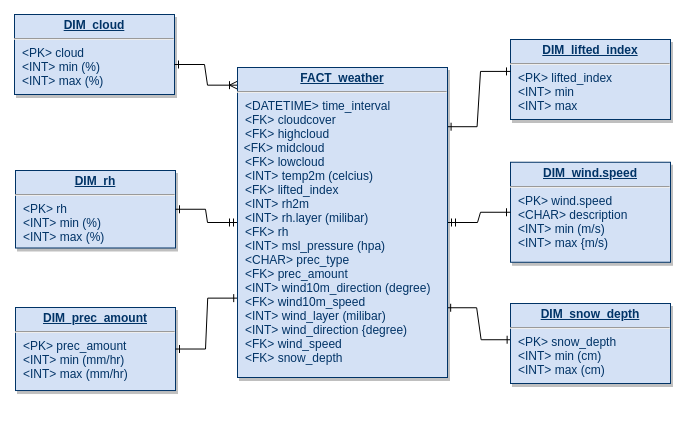

The diagram above was exported from draw.io. Its source (the exported page's mxGraphModel, read from the mxfile embedded in the PNG):
<mxGraphModel dx="760" dy="534" grid="1" gridSize="10" guides="1" tooltips="1" connect="1" arrows="1" fold="1" page="1" pageScale="1" pageWidth="826" pageHeight="1169" background="#ffffff" math="0" shadow="0">
  <root>
    <mxCell id="0" />
    <mxCell id="1" parent="0" />
    <mxCell id="19" value="&lt;p style=&quot;margin: 0px ; margin-top: 4px ; text-align: center ; text-decoration: underline&quot;&gt;&lt;b&gt;DIM_cloud&lt;/b&gt;&lt;/p&gt;&lt;hr&gt;&lt;p style=&quot;margin: 0px ; margin-left: 8px&quot;&gt;&amp;lt;PK&amp;gt; cloud&lt;/p&gt;&lt;p style=&quot;margin: 0px ; margin-left: 8px&quot;&gt;&amp;lt;INT&amp;gt; min (%)&lt;/p&gt;&lt;p style=&quot;margin: 0px ; margin-left: 8px&quot;&gt;&amp;lt;INT&amp;gt; max (%)&lt;/p&gt;" style="verticalAlign=top;align=left;overflow=fill;fontSize=12;fontFamily=Helvetica;html=1;strokeColor=#003366;shadow=1;fillColor=#D4E1F5;fontColor=#003366" parent="1" vertex="1">
      <mxGeometry x="359" y="167" width="160" height="80" as="geometry" />
    </mxCell>
    <mxCell id="20" value="&lt;p style=&quot;margin: 0px ; margin-top: 4px ; text-align: center ; text-decoration: underline&quot;&gt;&lt;b&gt;DIM_rh&lt;/b&gt;&lt;/p&gt;&lt;hr&gt;&lt;p style=&quot;margin: 0px ; margin-left: 8px&quot;&gt;&amp;lt;PK&amp;gt; rh&lt;/p&gt;&lt;p style=&quot;margin: 0px ; margin-left: 8px&quot;&gt;&amp;lt;INT&amp;gt; min (%)&lt;/p&gt;&lt;p style=&quot;margin: 0px ; margin-left: 8px&quot;&gt;&amp;lt;INT&amp;gt; max (%)&lt;/p&gt;" style="verticalAlign=top;align=left;overflow=fill;fontSize=12;fontFamily=Helvetica;html=1;strokeColor=#003366;shadow=1;fillColor=#D4E1F5;fontColor=#003366" parent="1" vertex="1">
      <mxGeometry x="360" y="323" width="160" height="77.5" as="geometry" />
    </mxCell>
    <mxCell id="22" value="&lt;p style=&quot;margin: 0px ; margin-top: 4px ; text-align: center ; text-decoration: underline&quot;&gt;&lt;b&gt;DIM_wind.speed&lt;/b&gt;&lt;/p&gt;&lt;hr&gt;&lt;p style=&quot;margin: 0px ; margin-left: 8px&quot;&gt;&amp;lt;PK&amp;gt; wind.speed&lt;/p&gt;&lt;p style=&quot;margin: 0px ; margin-left: 8px&quot;&gt;&amp;lt;CHAR&amp;gt; description&lt;/p&gt;&lt;p style=&quot;margin: 0px ; margin-left: 8px&quot;&gt;&amp;lt;INT&amp;gt; min (m/s)&lt;/p&gt;&lt;p style=&quot;margin: 0px ; margin-left: 8px&quot;&gt;&amp;lt;INT&amp;gt; max {m/s)&lt;/p&gt;" style="verticalAlign=top;align=left;overflow=fill;fontSize=12;fontFamily=Helvetica;html=1;strokeColor=#003366;shadow=1;fillColor=#D4E1F5;fontColor=#003366" parent="1" vertex="1">
      <mxGeometry x="855" y="314.75" width="160" height="100" as="geometry" />
    </mxCell>
    <mxCell id="23" value="&lt;p style=&quot;margin: 0px ; margin-top: 4px ; text-align: center ; text-decoration: underline&quot;&gt;&lt;b&gt;DIM_lifted_index&lt;/b&gt;&lt;/p&gt;&lt;hr&gt;&lt;p style=&quot;margin: 0px ; margin-left: 8px&quot;&gt;&amp;lt;PK&amp;gt; lifted_index&lt;/p&gt;&lt;p style=&quot;margin: 0px ; margin-left: 8px&quot;&gt;&amp;lt;INT&amp;gt; min&lt;/p&gt;&lt;p style=&quot;margin: 0px ; margin-left: 8px&quot;&gt;&amp;lt;INT&amp;gt; max&lt;/p&gt;" style="verticalAlign=top;align=left;overflow=fill;fontSize=12;fontFamily=Helvetica;html=1;strokeColor=#003366;shadow=1;fillColor=#D4E1F5;fontColor=#003366" parent="1" vertex="1">
      <mxGeometry x="855" y="192" width="160" height="80" as="geometry" />
    </mxCell>
    <mxCell id="24" value="&lt;p style=&quot;margin: 0px ; margin-top: 4px ; text-align: center ; text-decoration: underline&quot;&gt;&lt;b&gt;DIM_prec_amount&lt;/b&gt;&lt;/p&gt;&lt;hr&gt;&lt;p style=&quot;margin: 0px ; margin-left: 8px&quot;&gt;&amp;lt;PK&amp;gt; prec_amount&lt;/p&gt;&lt;p style=&quot;margin: 0px ; margin-left: 8px&quot;&gt;&amp;lt;INT&amp;gt; min (mm/hr)&lt;/p&gt;&lt;p style=&quot;margin: 0px ; margin-left: 8px&quot;&gt;&amp;lt;INT&amp;gt; max (mm/hr)&lt;/p&gt;" style="verticalAlign=top;align=left;overflow=fill;fontSize=12;fontFamily=Helvetica;html=1;strokeColor=#003366;shadow=1;fillColor=#D4E1F5;fontColor=#003366" parent="1" vertex="1">
      <mxGeometry x="360" y="460" width="160" height="83.04" as="geometry" />
    </mxCell>
    <mxCell id="pkAIenvd1aKAM53dmFbe-131" style="edgeStyle=entityRelationEdgeStyle;rounded=0;orthogonalLoop=1;jettySize=auto;html=1;entryX=1;entryY=0.5;entryDx=0;entryDy=0;startArrow=ERmandOne;startFill=0;endArrow=ERone;endFill=0;" parent="1" source="29" target="20" edge="1">
      <mxGeometry relative="1" as="geometry" />
    </mxCell>
    <mxCell id="pkAIenvd1aKAM53dmFbe-132" style="edgeStyle=entityRelationEdgeStyle;rounded=0;orthogonalLoop=1;jettySize=auto;html=1;entryX=0;entryY=0.5;entryDx=0;entryDy=0;startArrow=ERmandOne;startFill=0;endArrow=ERone;endFill=0;" parent="1" source="29" target="22" edge="1">
      <mxGeometry relative="1" as="geometry" />
    </mxCell>
    <mxCell id="pkAIenvd1aKAM53dmFbe-134" style="edgeStyle=entityRelationEdgeStyle;rounded=0;orthogonalLoop=1;jettySize=auto;html=1;entryX=0;entryY=0.399;entryDx=0;entryDy=0;entryPerimeter=0;startArrow=ERone;startFill=0;endArrow=ERone;endFill=0;exitX=0.998;exitY=0.191;exitDx=0;exitDy=0;exitPerimeter=0;" parent="1" source="29" target="23" edge="1">
      <mxGeometry relative="1" as="geometry" />
    </mxCell>
    <mxCell id="pkAIenvd1aKAM53dmFbe-135" style="edgeStyle=entityRelationEdgeStyle;rounded=0;orthogonalLoop=1;jettySize=auto;html=1;startArrow=ERone;startFill=0;endArrow=ERone;endFill=0;exitX=0.001;exitY=0.744;exitDx=0;exitDy=0;exitPerimeter=0;" parent="1" source="29" target="24" edge="1">
      <mxGeometry relative="1" as="geometry" />
    </mxCell>
    <mxCell id="pkAIenvd1aKAM53dmFbe-137" style="edgeStyle=entityRelationEdgeStyle;rounded=0;orthogonalLoop=1;jettySize=auto;html=1;startArrow=ERone;startFill=0;endArrow=ERone;endFill=0;entryX=0.004;entryY=0.453;entryDx=0;entryDy=0;entryPerimeter=0;exitX=0.996;exitY=0.775;exitDx=0;exitDy=0;exitPerimeter=0;" parent="1" source="29" target="33" edge="1">
      <mxGeometry relative="1" as="geometry">
        <mxPoint x="800" y="730" as="targetPoint" />
        <mxPoint x="685" y="580" as="sourcePoint" />
      </mxGeometry>
    </mxCell>
    <mxCell id="pkAIenvd1aKAM53dmFbe-140" style="edgeStyle=entityRelationEdgeStyle;rounded=0;orthogonalLoop=1;jettySize=auto;html=1;entryX=1;entryY=0.625;entryDx=0;entryDy=0;entryPerimeter=0;startArrow=ERoneToMany;startFill=0;endArrow=ERone;endFill=0;exitX=0;exitY=0.057;exitDx=0;exitDy=0;exitPerimeter=0;" parent="1" source="29" target="19" edge="1">
      <mxGeometry relative="1" as="geometry" />
    </mxCell>
    <mxCell id="29" value="&lt;p style=&quot;margin: 0px ; margin-top: 4px ; text-align: center ; text-decoration: underline&quot;&gt;&lt;b&gt;FACT_weather&lt;/b&gt;&lt;/p&gt;&lt;hr&gt;&lt;p style=&quot;margin: 0px ; margin-left: 8px&quot;&gt;&amp;lt;DATETIME&amp;gt; time_interval&lt;/p&gt;&lt;p style=&quot;margin: 0px ; margin-left: 8px&quot;&gt;&amp;lt;FK&amp;gt; cloudcover&lt;/p&gt;&lt;p style=&quot;margin: 0px ; margin-left: 8px&quot;&gt;&amp;lt;FK&amp;gt; highcloud&lt;/p&gt;&amp;nbsp; &amp;lt;FK&amp;gt;&amp;nbsp;&lt;span&gt;midcloud&lt;/span&gt;&lt;br&gt;&lt;p style=&quot;margin: 0px ; margin-left: 8px&quot;&gt;&amp;lt;FK&amp;gt; lowcloud&lt;/p&gt;&lt;p style=&quot;margin: 0px ; margin-left: 8px&quot;&gt;&amp;lt;INT&amp;gt; temp2m (celcius)&lt;/p&gt;&lt;p style=&quot;margin: 0px ; margin-left: 8px&quot;&gt;&amp;lt;FK&amp;gt; lifted_index&lt;/p&gt;&lt;p style=&quot;margin: 0px ; margin-left: 8px&quot;&gt;&amp;lt;INT&amp;gt; rh2m&lt;/p&gt;&lt;p style=&quot;margin: 0px ; margin-left: 8px&quot;&gt;&amp;lt;INT&amp;gt; rh.layer (milibar)&lt;/p&gt;&lt;p style=&quot;margin: 0px ; margin-left: 8px&quot;&gt;&amp;lt;FK&amp;gt; rh&lt;/p&gt;&lt;p style=&quot;margin: 0px ; margin-left: 8px&quot;&gt;&amp;lt;INT&amp;gt; msl_pressure (hpa)&lt;/p&gt;&lt;p style=&quot;margin: 0px ; margin-left: 8px&quot;&gt;&amp;lt;CHAR&amp;gt; prec_type&lt;/p&gt;&lt;p style=&quot;margin: 0px ; margin-left: 8px&quot;&gt;&amp;lt;FK&amp;gt; prec_amount&lt;/p&gt;&lt;p style=&quot;margin: 0px ; margin-left: 8px&quot;&gt;&amp;lt;INT&amp;gt; wind10m_direction (degree)&lt;/p&gt;&lt;p style=&quot;margin: 0px ; margin-left: 8px&quot;&gt;&amp;lt;FK&amp;gt; wind10m_&lt;span&gt;speed&lt;/span&gt;&lt;/p&gt;&lt;p style=&quot;margin: 0px ; margin-left: 8px&quot;&gt;&amp;lt;INT&amp;gt; wind_layer (milibar)&lt;/p&gt;&lt;p style=&quot;margin: 0px ; margin-left: 8px&quot;&gt;&amp;lt;INT&amp;gt; wind_direction {degree)&lt;/p&gt;&lt;p style=&quot;margin: 0px ; margin-left: 8px&quot;&gt;&amp;lt;FK&amp;gt; wind_speed&lt;/p&gt;&lt;p style=&quot;margin: 0px ; margin-left: 8px&quot;&gt;&lt;span&gt;&amp;lt;FK&amp;gt; snow_depth&lt;/span&gt;&lt;/p&gt;" style="verticalAlign=top;align=left;overflow=fill;fontSize=12;fontFamily=Helvetica;html=1;strokeColor=#003366;shadow=1;fillColor=#D4E1F5;fontColor=#003366" parent="1" vertex="1">
      <mxGeometry x="582" y="220" width="210" height="310" as="geometry" />
    </mxCell>
    <mxCell id="33" value="&lt;p style=&quot;margin: 0px ; margin-top: 4px ; text-align: center ; text-decoration: underline&quot;&gt;&lt;b&gt;DIM_snow_depth&lt;/b&gt;&lt;/p&gt;&lt;hr&gt;&lt;p style=&quot;margin: 0px ; margin-left: 8px&quot;&gt;&amp;lt;PK&amp;gt; snow_depth&lt;/p&gt;&lt;p style=&quot;margin: 0px ; margin-left: 8px&quot;&gt;&amp;lt;INT&amp;gt; min (cm)&lt;/p&gt;&lt;p style=&quot;margin: 0px ; margin-left: 8px&quot;&gt;&amp;lt;INT&amp;gt; max (cm)&lt;/p&gt;" style="verticalAlign=top;align=left;overflow=fill;fontSize=12;fontFamily=Helvetica;html=1;strokeColor=#003366;shadow=1;fillColor=#D4E1F5;fontColor=#003366" parent="1" vertex="1">
      <mxGeometry x="855" y="456" width="160" height="80" as="geometry" />
    </mxCell>
  </root>
</mxGraphModel>